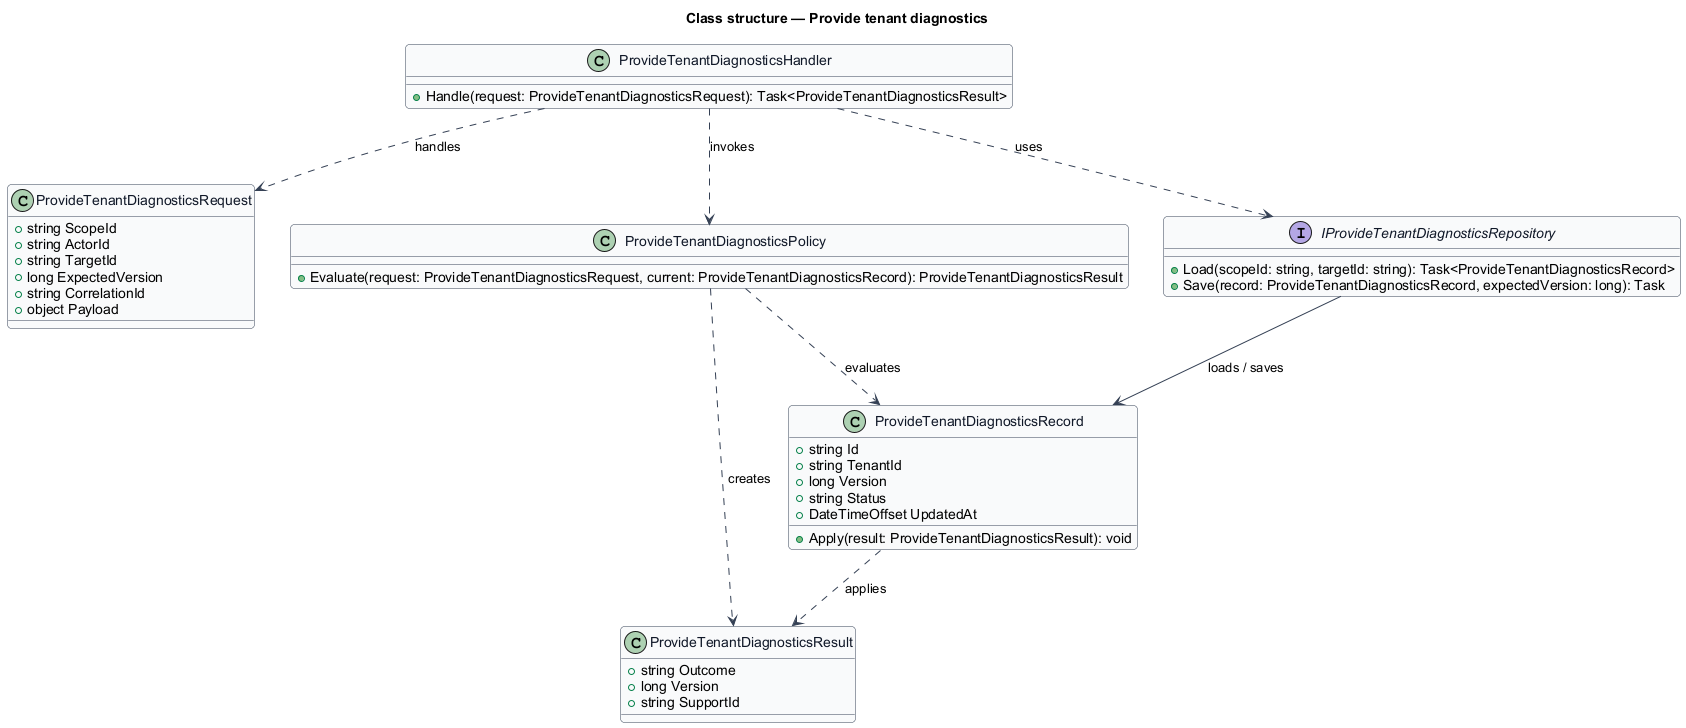

The diagram above was rendered by PlantUML. Its source (embedded in the PNG):
@startuml
skinparam backgroundColor #FFFFFF
skinparam shadowing false
skinparam roundcorner 8
skinparam defaultFontName Arial
skinparam ArrowColor #344054
skinparam class {
  BorderColor #344054
  FontColor #101828
  BackgroundColor #F9FAFB
}
title Class structure — Provide tenant diagnostics

class ProvideTenantDiagnosticsRequest {
  +string ScopeId
  +string ActorId
  +string TargetId
  +long ExpectedVersion
  +string CorrelationId
  +object Payload
}

class ProvideTenantDiagnosticsResult {
  +string Outcome
  +long Version
  +string SupportId
}

class ProvideTenantDiagnosticsRecord {
  +string Id
  +string TenantId
  +long Version
  +string Status
  +DateTimeOffset UpdatedAt
  +Apply(result: ProvideTenantDiagnosticsResult): void
}

class ProvideTenantDiagnosticsPolicy {
  +Evaluate(request: ProvideTenantDiagnosticsRequest, current: ProvideTenantDiagnosticsRecord): ProvideTenantDiagnosticsResult
}

interface IProvideTenantDiagnosticsRepository {
  +Load(scopeId: string, targetId: string): Task<ProvideTenantDiagnosticsRecord>
  +Save(record: ProvideTenantDiagnosticsRecord, expectedVersion: long): Task
}

class ProvideTenantDiagnosticsHandler {
  +Handle(request: ProvideTenantDiagnosticsRequest): Task<ProvideTenantDiagnosticsResult>
}

ProvideTenantDiagnosticsHandler ..> ProvideTenantDiagnosticsRequest : handles
ProvideTenantDiagnosticsHandler ..> ProvideTenantDiagnosticsPolicy : invokes
ProvideTenantDiagnosticsHandler ..> IProvideTenantDiagnosticsRepository : uses
IProvideTenantDiagnosticsRepository --> ProvideTenantDiagnosticsRecord : loads / saves
ProvideTenantDiagnosticsPolicy ..> ProvideTenantDiagnosticsRecord : evaluates
ProvideTenantDiagnosticsPolicy ..> ProvideTenantDiagnosticsResult : creates
ProvideTenantDiagnosticsRecord ..> ProvideTenantDiagnosticsResult : applies
@enduml